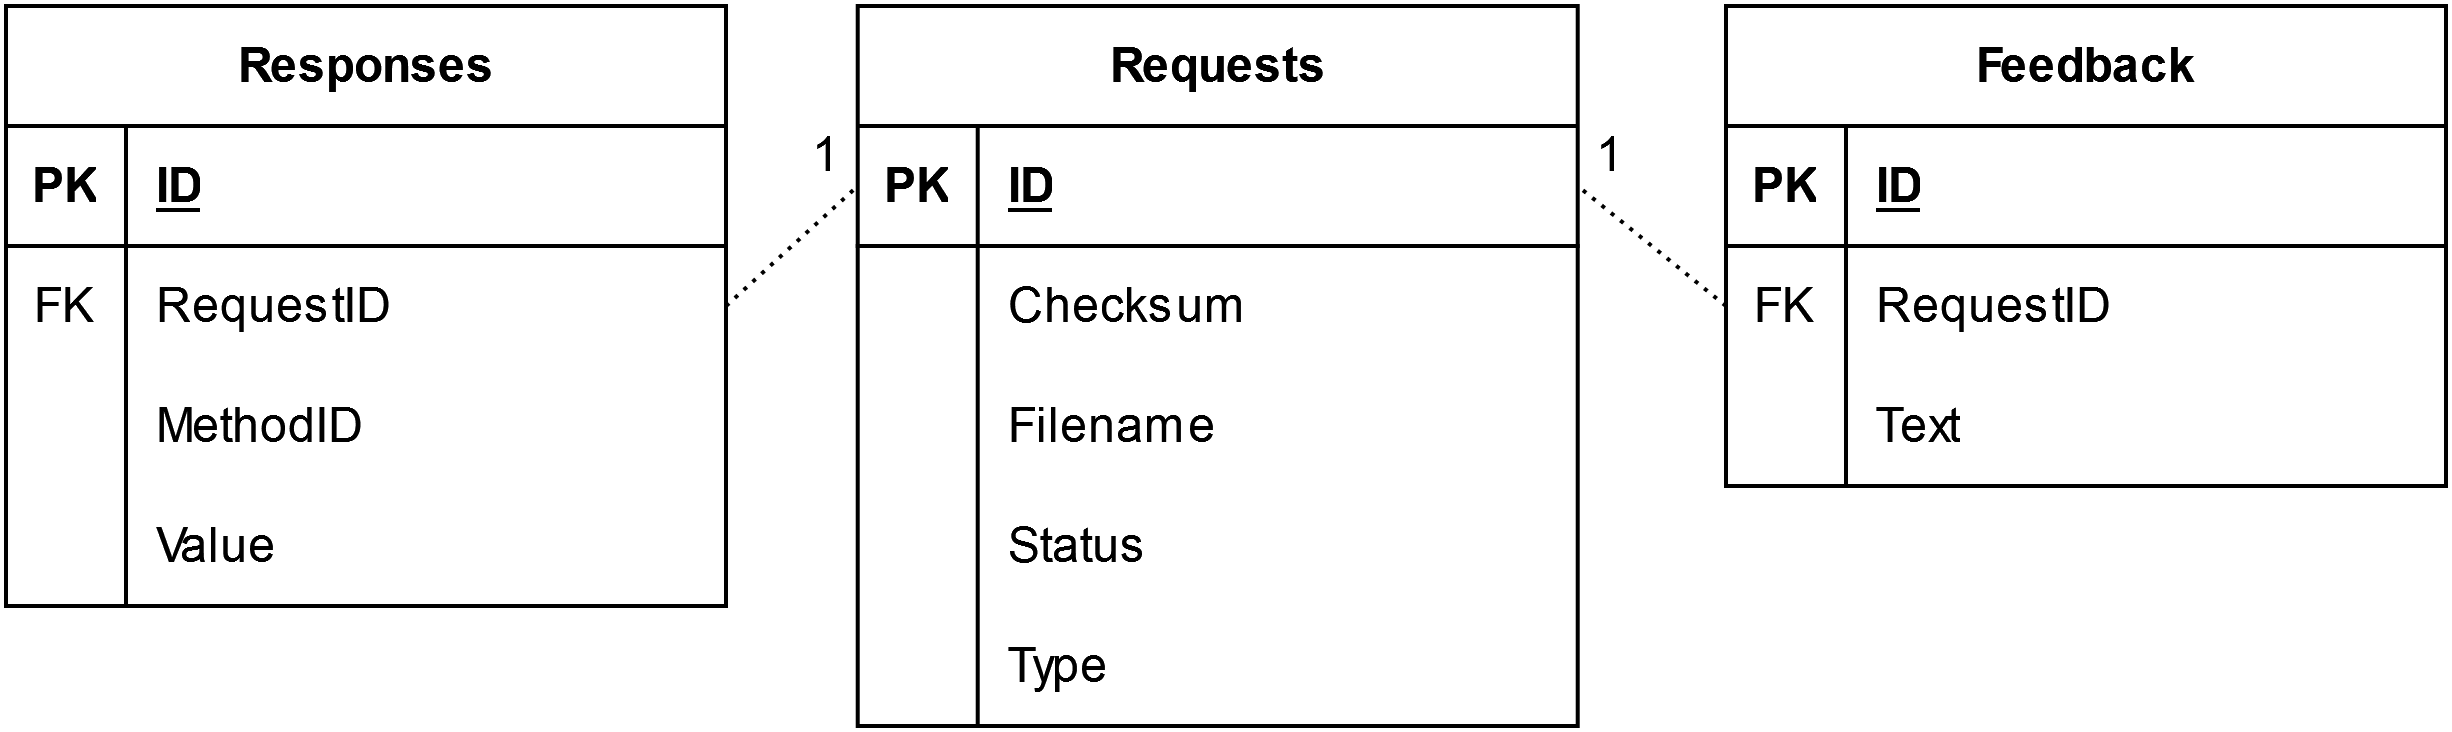

The diagram above was exported from draw.io. Its source (the exported page's mxGraphModel, read from the mxfile embedded in the PNG):
<mxGraphModel dx="1050" dy="558" grid="1" gridSize="10" guides="1" tooltips="1" connect="1" arrows="1" fold="1" page="1" pageScale="1" pageWidth="1169" pageHeight="827" math="0" shadow="0">
  <root>
    <mxCell id="0" />
    <mxCell id="1" parent="0" />
    <mxCell id="2" value="Requests" style="shape=table;startSize=30;container=1;collapsible=1;childLayout=tableLayout;fixedRows=1;rowLines=0;fontStyle=1;align=center;resizeLast=1;html=1;" vertex="1" parent="1">
      <mxGeometry x="262.93" y="43" width="180" height="180" as="geometry" />
    </mxCell>
    <mxCell id="3" value="" style="shape=tableRow;horizontal=0;startSize=0;swimlaneHead=0;swimlaneBody=0;fillColor=none;collapsible=0;dropTarget=0;points=[[0,0.5],[1,0.5]];portConstraint=eastwest;top=0;left=0;right=0;bottom=1;" vertex="1" parent="2">
      <mxGeometry y="30" width="180" height="30" as="geometry" />
    </mxCell>
    <mxCell id="4" value="PK" style="shape=partialRectangle;connectable=0;fillColor=none;top=0;left=0;bottom=0;right=0;fontStyle=1;overflow=hidden;whiteSpace=wrap;html=1;" vertex="1" parent="3">
      <mxGeometry width="30" height="30" as="geometry">
        <mxRectangle width="30" height="30" as="alternateBounds" />
      </mxGeometry>
    </mxCell>
    <mxCell id="5" value="ID" style="shape=partialRectangle;connectable=0;fillColor=none;top=0;left=0;bottom=0;right=0;align=left;spacingLeft=6;fontStyle=5;overflow=hidden;whiteSpace=wrap;html=1;" vertex="1" parent="3">
      <mxGeometry x="30" width="150" height="30" as="geometry">
        <mxRectangle width="150" height="30" as="alternateBounds" />
      </mxGeometry>
    </mxCell>
    <mxCell id="6" value="" style="shape=tableRow;horizontal=0;startSize=0;swimlaneHead=0;swimlaneBody=0;fillColor=none;collapsible=0;dropTarget=0;points=[[0,0.5],[1,0.5]];portConstraint=eastwest;top=0;left=0;right=0;bottom=0;" vertex="1" parent="2">
      <mxGeometry y="60" width="180" height="30" as="geometry" />
    </mxCell>
    <mxCell id="7" value="" style="shape=partialRectangle;connectable=0;fillColor=none;top=0;left=0;bottom=0;right=0;editable=1;overflow=hidden;whiteSpace=wrap;html=1;" vertex="1" parent="6">
      <mxGeometry width="30" height="30" as="geometry">
        <mxRectangle width="30" height="30" as="alternateBounds" />
      </mxGeometry>
    </mxCell>
    <mxCell id="8" value="Checksum" style="shape=partialRectangle;connectable=0;fillColor=none;top=0;left=0;bottom=0;right=0;align=left;spacingLeft=6;overflow=hidden;whiteSpace=wrap;html=1;" vertex="1" parent="6">
      <mxGeometry x="30" width="150" height="30" as="geometry">
        <mxRectangle width="150" height="30" as="alternateBounds" />
      </mxGeometry>
    </mxCell>
    <mxCell id="9" value="" style="shape=tableRow;horizontal=0;startSize=0;swimlaneHead=0;swimlaneBody=0;fillColor=none;collapsible=0;dropTarget=0;points=[[0,0.5],[1,0.5]];portConstraint=eastwest;top=0;left=0;right=0;bottom=0;" vertex="1" parent="2">
      <mxGeometry y="90" width="180" height="30" as="geometry" />
    </mxCell>
    <mxCell id="10" value="" style="shape=partialRectangle;connectable=0;fillColor=none;top=0;left=0;bottom=0;right=0;editable=1;overflow=hidden;whiteSpace=wrap;html=1;" vertex="1" parent="9">
      <mxGeometry width="30" height="30" as="geometry">
        <mxRectangle width="30" height="30" as="alternateBounds" />
      </mxGeometry>
    </mxCell>
    <mxCell id="11" value="Filename" style="shape=partialRectangle;connectable=0;fillColor=none;top=0;left=0;bottom=0;right=0;align=left;spacingLeft=6;overflow=hidden;whiteSpace=wrap;html=1;" vertex="1" parent="9">
      <mxGeometry x="30" width="150" height="30" as="geometry">
        <mxRectangle width="150" height="30" as="alternateBounds" />
      </mxGeometry>
    </mxCell>
    <mxCell id="12" value="" style="shape=tableRow;horizontal=0;startSize=0;swimlaneHead=0;swimlaneBody=0;fillColor=none;collapsible=0;dropTarget=0;points=[[0,0.5],[1,0.5]];portConstraint=eastwest;top=0;left=0;right=0;bottom=0;" vertex="1" parent="2">
      <mxGeometry y="120" width="180" height="30" as="geometry" />
    </mxCell>
    <mxCell id="13" value="" style="shape=partialRectangle;connectable=0;fillColor=none;top=0;left=0;bottom=0;right=0;editable=1;overflow=hidden;whiteSpace=wrap;html=1;" vertex="1" parent="12">
      <mxGeometry width="30" height="30" as="geometry">
        <mxRectangle width="30" height="30" as="alternateBounds" />
      </mxGeometry>
    </mxCell>
    <mxCell id="14" value="Status" style="shape=partialRectangle;connectable=0;fillColor=none;top=0;left=0;bottom=0;right=0;align=left;spacingLeft=6;overflow=hidden;whiteSpace=wrap;html=1;" vertex="1" parent="12">
      <mxGeometry x="30" width="150" height="30" as="geometry">
        <mxRectangle width="150" height="30" as="alternateBounds" />
      </mxGeometry>
    </mxCell>
    <mxCell id="15" value="" style="shape=tableRow;horizontal=0;startSize=0;swimlaneHead=0;swimlaneBody=0;fillColor=none;collapsible=0;dropTarget=0;points=[[0,0.5],[1,0.5]];portConstraint=eastwest;top=0;left=0;right=0;bottom=0;" vertex="1" parent="2">
      <mxGeometry y="150" width="180" height="30" as="geometry" />
    </mxCell>
    <mxCell id="16" value="" style="shape=partialRectangle;connectable=0;fillColor=none;top=0;left=0;bottom=0;right=0;editable=1;overflow=hidden;whiteSpace=wrap;html=1;" vertex="1" parent="15">
      <mxGeometry width="30" height="30" as="geometry">
        <mxRectangle width="30" height="30" as="alternateBounds" />
      </mxGeometry>
    </mxCell>
    <mxCell id="17" value="Type" style="shape=partialRectangle;connectable=0;fillColor=none;top=0;left=0;bottom=0;right=0;align=left;spacingLeft=6;overflow=hidden;whiteSpace=wrap;html=1;" vertex="1" parent="15">
      <mxGeometry x="30" width="150" height="30" as="geometry">
        <mxRectangle width="150" height="30" as="alternateBounds" />
      </mxGeometry>
    </mxCell>
    <mxCell id="18" value="Responses" style="shape=table;startSize=30;container=1;collapsible=1;childLayout=tableLayout;fixedRows=1;rowLines=0;fontStyle=1;align=center;resizeLast=1;html=1;" vertex="1" parent="1">
      <mxGeometry x="50" y="43" width="180" height="150" as="geometry" />
    </mxCell>
    <mxCell id="19" value="" style="shape=tableRow;horizontal=0;startSize=0;swimlaneHead=0;swimlaneBody=0;fillColor=none;collapsible=0;dropTarget=0;points=[[0,0.5],[1,0.5]];portConstraint=eastwest;top=0;left=0;right=0;bottom=1;" vertex="1" parent="18">
      <mxGeometry y="30" width="180" height="30" as="geometry" />
    </mxCell>
    <mxCell id="20" value="PK" style="shape=partialRectangle;connectable=0;fillColor=none;top=0;left=0;bottom=0;right=0;fontStyle=1;overflow=hidden;whiteSpace=wrap;html=1;" vertex="1" parent="19">
      <mxGeometry width="30" height="30" as="geometry">
        <mxRectangle width="30" height="30" as="alternateBounds" />
      </mxGeometry>
    </mxCell>
    <mxCell id="21" value="ID" style="shape=partialRectangle;connectable=0;fillColor=none;top=0;left=0;bottom=0;right=0;align=left;spacingLeft=6;fontStyle=5;overflow=hidden;whiteSpace=wrap;html=1;" vertex="1" parent="19">
      <mxGeometry x="30" width="150" height="30" as="geometry">
        <mxRectangle width="150" height="30" as="alternateBounds" />
      </mxGeometry>
    </mxCell>
    <mxCell id="22" value="" style="shape=tableRow;horizontal=0;startSize=0;swimlaneHead=0;swimlaneBody=0;fillColor=none;collapsible=0;dropTarget=0;points=[[0,0.5],[1,0.5]];portConstraint=eastwest;top=0;left=0;right=0;bottom=0;" vertex="1" parent="18">
      <mxGeometry y="60" width="180" height="30" as="geometry" />
    </mxCell>
    <mxCell id="23" value="FK" style="shape=partialRectangle;connectable=0;fillColor=none;top=0;left=0;bottom=0;right=0;editable=1;overflow=hidden;whiteSpace=wrap;html=1;" vertex="1" parent="22">
      <mxGeometry width="30" height="30" as="geometry">
        <mxRectangle width="30" height="30" as="alternateBounds" />
      </mxGeometry>
    </mxCell>
    <mxCell id="24" value="RequestID" style="shape=partialRectangle;connectable=0;fillColor=none;top=0;left=0;bottom=0;right=0;align=left;spacingLeft=6;overflow=hidden;whiteSpace=wrap;html=1;" vertex="1" parent="22">
      <mxGeometry x="30" width="150" height="30" as="geometry">
        <mxRectangle width="150" height="30" as="alternateBounds" />
      </mxGeometry>
    </mxCell>
    <mxCell id="25" value="" style="shape=tableRow;horizontal=0;startSize=0;swimlaneHead=0;swimlaneBody=0;fillColor=none;collapsible=0;dropTarget=0;points=[[0,0.5],[1,0.5]];portConstraint=eastwest;top=0;left=0;right=0;bottom=0;" vertex="1" parent="18">
      <mxGeometry y="90" width="180" height="30" as="geometry" />
    </mxCell>
    <mxCell id="26" value="" style="shape=partialRectangle;connectable=0;fillColor=none;top=0;left=0;bottom=0;right=0;editable=1;overflow=hidden;whiteSpace=wrap;html=1;" vertex="1" parent="25">
      <mxGeometry width="30" height="30" as="geometry">
        <mxRectangle width="30" height="30" as="alternateBounds" />
      </mxGeometry>
    </mxCell>
    <mxCell id="27" value="MethodID" style="shape=partialRectangle;connectable=0;fillColor=none;top=0;left=0;bottom=0;right=0;align=left;spacingLeft=6;overflow=hidden;whiteSpace=wrap;html=1;" vertex="1" parent="25">
      <mxGeometry x="30" width="150" height="30" as="geometry">
        <mxRectangle width="150" height="30" as="alternateBounds" />
      </mxGeometry>
    </mxCell>
    <mxCell id="28" value="" style="shape=tableRow;horizontal=0;startSize=0;swimlaneHead=0;swimlaneBody=0;fillColor=none;collapsible=0;dropTarget=0;points=[[0,0.5],[1,0.5]];portConstraint=eastwest;top=0;left=0;right=0;bottom=0;" vertex="1" parent="18">
      <mxGeometry y="120" width="180" height="30" as="geometry" />
    </mxCell>
    <mxCell id="29" value="" style="shape=partialRectangle;connectable=0;fillColor=none;top=0;left=0;bottom=0;right=0;editable=1;overflow=hidden;whiteSpace=wrap;html=1;" vertex="1" parent="28">
      <mxGeometry width="30" height="30" as="geometry">
        <mxRectangle width="30" height="30" as="alternateBounds" />
      </mxGeometry>
    </mxCell>
    <mxCell id="30" value="Value" style="shape=partialRectangle;connectable=0;fillColor=none;top=0;left=0;bottom=0;right=0;align=left;spacingLeft=6;overflow=hidden;whiteSpace=wrap;html=1;" vertex="1" parent="28">
      <mxGeometry x="30" width="150" height="30" as="geometry">
        <mxRectangle width="150" height="30" as="alternateBounds" />
      </mxGeometry>
    </mxCell>
    <mxCell id="31" value="Feedback" style="shape=table;startSize=30;container=1;collapsible=1;childLayout=tableLayout;fixedRows=1;rowLines=0;fontStyle=1;align=center;resizeLast=1;html=1;" vertex="1" parent="1">
      <mxGeometry x="480" y="43" width="180" height="120" as="geometry" />
    </mxCell>
    <mxCell id="32" value="" style="shape=tableRow;horizontal=0;startSize=0;swimlaneHead=0;swimlaneBody=0;fillColor=none;collapsible=0;dropTarget=0;points=[[0,0.5],[1,0.5]];portConstraint=eastwest;top=0;left=0;right=0;bottom=1;" vertex="1" parent="31">
      <mxGeometry y="30" width="180" height="30" as="geometry" />
    </mxCell>
    <mxCell id="33" value="PK" style="shape=partialRectangle;connectable=0;fillColor=none;top=0;left=0;bottom=0;right=0;fontStyle=1;overflow=hidden;whiteSpace=wrap;html=1;" vertex="1" parent="32">
      <mxGeometry width="30" height="30" as="geometry">
        <mxRectangle width="30" height="30" as="alternateBounds" />
      </mxGeometry>
    </mxCell>
    <mxCell id="34" value="ID" style="shape=partialRectangle;connectable=0;fillColor=none;top=0;left=0;bottom=0;right=0;align=left;spacingLeft=6;fontStyle=5;overflow=hidden;whiteSpace=wrap;html=1;" vertex="1" parent="32">
      <mxGeometry x="30" width="150" height="30" as="geometry">
        <mxRectangle width="150" height="30" as="alternateBounds" />
      </mxGeometry>
    </mxCell>
    <mxCell id="35" value="" style="shape=tableRow;horizontal=0;startSize=0;swimlaneHead=0;swimlaneBody=0;fillColor=none;collapsible=0;dropTarget=0;points=[[0,0.5],[1,0.5]];portConstraint=eastwest;top=0;left=0;right=0;bottom=0;" vertex="1" parent="31">
      <mxGeometry y="60" width="180" height="30" as="geometry" />
    </mxCell>
    <mxCell id="36" value="FK" style="shape=partialRectangle;connectable=0;fillColor=none;top=0;left=0;bottom=0;right=0;editable=1;overflow=hidden;whiteSpace=wrap;html=1;" vertex="1" parent="35">
      <mxGeometry width="30" height="30" as="geometry">
        <mxRectangle width="30" height="30" as="alternateBounds" />
      </mxGeometry>
    </mxCell>
    <mxCell id="37" value="RequestID" style="shape=partialRectangle;connectable=0;fillColor=none;top=0;left=0;bottom=0;right=0;align=left;spacingLeft=6;overflow=hidden;whiteSpace=wrap;html=1;" vertex="1" parent="35">
      <mxGeometry x="30" width="150" height="30" as="geometry">
        <mxRectangle width="150" height="30" as="alternateBounds" />
      </mxGeometry>
    </mxCell>
    <mxCell id="38" value="" style="shape=tableRow;horizontal=0;startSize=0;swimlaneHead=0;swimlaneBody=0;fillColor=none;collapsible=0;dropTarget=0;points=[[0,0.5],[1,0.5]];portConstraint=eastwest;top=0;left=0;right=0;bottom=0;" vertex="1" parent="31">
      <mxGeometry y="90" width="180" height="30" as="geometry" />
    </mxCell>
    <mxCell id="39" value="" style="shape=partialRectangle;connectable=0;fillColor=none;top=0;left=0;bottom=0;right=0;editable=1;overflow=hidden;whiteSpace=wrap;html=1;" vertex="1" parent="38">
      <mxGeometry width="30" height="30" as="geometry">
        <mxRectangle width="30" height="30" as="alternateBounds" />
      </mxGeometry>
    </mxCell>
    <mxCell id="40" value="Text" style="shape=partialRectangle;connectable=0;fillColor=none;top=0;left=0;bottom=0;right=0;align=left;spacingLeft=6;overflow=hidden;whiteSpace=wrap;html=1;" vertex="1" parent="38">
      <mxGeometry x="30" width="150" height="30" as="geometry">
        <mxRectangle width="150" height="30" as="alternateBounds" />
      </mxGeometry>
    </mxCell>
    <mxCell id="41" value="" style="endArrow=none;html=1;rounded=0;dashed=1;dashPattern=1 2;entryX=0;entryY=0.5;entryDx=0;entryDy=0;exitX=1;exitY=0.5;exitDx=0;exitDy=0;" edge="1" source="22" target="3" parent="1">
      <mxGeometry relative="1" as="geometry">
        <mxPoint x="2" y="203" as="sourcePoint" />
        <mxPoint x="162" y="203" as="targetPoint" />
        <Array as="points" />
      </mxGeometry>
    </mxCell>
    <mxCell id="42" value="1" style="resizable=0;html=1;whiteSpace=wrap;align=right;verticalAlign=bottom;" connectable="0" vertex="1" parent="41">
      <mxGeometry x="1" relative="1" as="geometry">
        <mxPoint x="-3" y="1" as="offset" />
      </mxGeometry>
    </mxCell>
    <mxCell id="43" value="" style="endArrow=none;html=1;rounded=0;dashed=1;dashPattern=1 2;exitX=0;exitY=0.5;exitDx=0;exitDy=0;entryX=1;entryY=0.5;entryDx=0;entryDy=0;" edge="1" source="35" target="3" parent="1">
      <mxGeometry relative="1" as="geometry">
        <mxPoint x="492.93" y="223" as="sourcePoint" />
        <mxPoint x="472.93" y="133" as="targetPoint" />
      </mxGeometry>
    </mxCell>
    <mxCell id="44" value="1" style="resizable=0;html=1;whiteSpace=wrap;align=right;verticalAlign=bottom;" connectable="0" vertex="1" parent="43">
      <mxGeometry x="1" relative="1" as="geometry">
        <mxPoint x="13" y="1" as="offset" />
      </mxGeometry>
    </mxCell>
  </root>
</mxGraphModel>